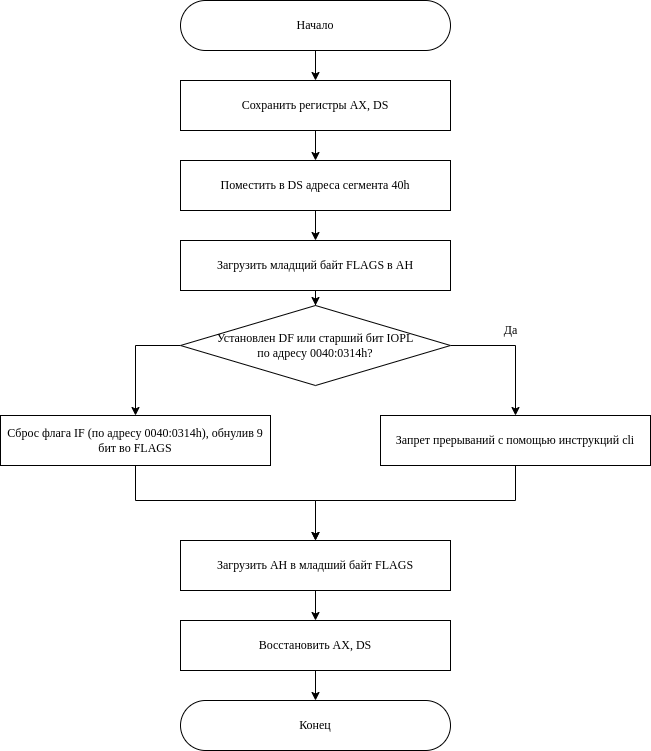

The diagram above was exported from draw.io. Its source (the exported page's mxGraphModel, read from the mxfile embedded in the PNG):
<mxGraphModel dx="1102" dy="901" grid="1" gridSize="10" guides="1" tooltips="1" connect="1" arrows="1" fold="1" page="1" pageScale="1" pageWidth="850" pageHeight="1100" math="0" shadow="0">
  <root>
    <mxCell id="0" />
    <mxCell id="1" parent="0" />
    <mxCell id="iJRvkUzYCmbB_Q55ipSE-4" style="edgeStyle=orthogonalEdgeStyle;rounded=0;orthogonalLoop=1;jettySize=auto;html=1;entryX=0.5;entryY=0;entryDx=0;entryDy=0;" parent="1" source="iJRvkUzYCmbB_Q55ipSE-1" target="iJRvkUzYCmbB_Q55ipSE-2" edge="1">
      <mxGeometry relative="1" as="geometry" />
    </mxCell>
    <mxCell id="iJRvkUzYCmbB_Q55ipSE-1" value="&lt;font face=&quot;Garamond&quot;&gt;Начало&lt;/font&gt;" style="rounded=1;whiteSpace=wrap;html=1;arcSize=50;" parent="1" vertex="1">
      <mxGeometry x="290" y="40" width="270" height="50" as="geometry" />
    </mxCell>
    <mxCell id="IGe-GYKPZ6QzIfqGY47e-3" style="edgeStyle=orthogonalEdgeStyle;rounded=0;orthogonalLoop=1;jettySize=auto;html=1;" edge="1" parent="1" source="iJRvkUzYCmbB_Q55ipSE-2" target="IGe-GYKPZ6QzIfqGY47e-1">
      <mxGeometry relative="1" as="geometry" />
    </mxCell>
    <mxCell id="iJRvkUzYCmbB_Q55ipSE-2" value="Сохранить регистры AX, DS" style="rounded=1;whiteSpace=wrap;html=1;fontFamily=Garamond;arcSize=0;" parent="1" vertex="1">
      <mxGeometry x="290" y="120" width="270" height="50" as="geometry" />
    </mxCell>
    <mxCell id="iJRvkUzYCmbB_Q55ipSE-7" style="edgeStyle=orthogonalEdgeStyle;rounded=0;orthogonalLoop=1;jettySize=auto;html=1;entryX=0.5;entryY=0;entryDx=0;entryDy=0;" parent="1" source="iJRvkUzYCmbB_Q55ipSE-3" target="iJRvkUzYCmbB_Q55ipSE-6" edge="1">
      <mxGeometry relative="1" as="geometry" />
    </mxCell>
    <mxCell id="iJRvkUzYCmbB_Q55ipSE-3" value="Загрузить младщий байт FLAGS в AH" style="rounded=1;whiteSpace=wrap;html=1;fontFamily=Garamond;arcSize=0;" parent="1" vertex="1">
      <mxGeometry x="290" y="280" width="270" height="50" as="geometry" />
    </mxCell>
    <mxCell id="iJRvkUzYCmbB_Q55ipSE-9" style="edgeStyle=orthogonalEdgeStyle;rounded=0;orthogonalLoop=1;jettySize=auto;html=1;entryX=0.5;entryY=0;entryDx=0;entryDy=0;" parent="1" source="iJRvkUzYCmbB_Q55ipSE-6" target="iJRvkUzYCmbB_Q55ipSE-8" edge="1">
      <mxGeometry relative="1" as="geometry">
        <Array as="points">
          <mxPoint x="625" y="385" />
        </Array>
      </mxGeometry>
    </mxCell>
    <mxCell id="iJRvkUzYCmbB_Q55ipSE-13" style="edgeStyle=orthogonalEdgeStyle;rounded=0;orthogonalLoop=1;jettySize=auto;html=1;entryX=0.5;entryY=0;entryDx=0;entryDy=0;" parent="1" source="iJRvkUzYCmbB_Q55ipSE-6" target="iJRvkUzYCmbB_Q55ipSE-12" edge="1">
      <mxGeometry relative="1" as="geometry">
        <Array as="points">
          <mxPoint x="245" y="385" />
        </Array>
      </mxGeometry>
    </mxCell>
    <mxCell id="iJRvkUzYCmbB_Q55ipSE-6" value="Установлен DF или старший бит IOPL&lt;br&gt;по адресу 0040:0314h?" style="rhombus;whiteSpace=wrap;html=1;fontFamily=Garamond;" parent="1" vertex="1">
      <mxGeometry x="290" y="345" width="270" height="80" as="geometry" />
    </mxCell>
    <mxCell id="iJRvkUzYCmbB_Q55ipSE-18" style="edgeStyle=orthogonalEdgeStyle;rounded=0;orthogonalLoop=1;jettySize=auto;html=1;entryX=0.5;entryY=0;entryDx=0;entryDy=0;" parent="1" source="iJRvkUzYCmbB_Q55ipSE-8" target="iJRvkUzYCmbB_Q55ipSE-16" edge="1">
      <mxGeometry relative="1" as="geometry">
        <Array as="points">
          <mxPoint x="625" y="540" />
          <mxPoint x="425" y="540" />
        </Array>
      </mxGeometry>
    </mxCell>
    <mxCell id="iJRvkUzYCmbB_Q55ipSE-8" value="Запрет прерываний с помощью инструкций cli" style="rounded=1;whiteSpace=wrap;html=1;fontFamily=Garamond;arcSize=0;" parent="1" vertex="1">
      <mxGeometry x="490" y="455" width="270" height="50" as="geometry" />
    </mxCell>
    <mxCell id="iJRvkUzYCmbB_Q55ipSE-11" value="Да" style="text;html=1;align=center;verticalAlign=middle;resizable=0;points=[];autosize=1;strokeColor=none;fillColor=none;fontFamily=Times New Roman;" parent="1" vertex="1">
      <mxGeometry x="600" y="355" width="40" height="30" as="geometry" />
    </mxCell>
    <mxCell id="iJRvkUzYCmbB_Q55ipSE-15" style="edgeStyle=orthogonalEdgeStyle;rounded=0;orthogonalLoop=1;jettySize=auto;html=1;entryX=0.5;entryY=0;entryDx=0;entryDy=0;" parent="1" source="iJRvkUzYCmbB_Q55ipSE-12" target="iJRvkUzYCmbB_Q55ipSE-16" edge="1">
      <mxGeometry relative="1" as="geometry">
        <mxPoint x="245" y="535" as="targetPoint" />
        <Array as="points">
          <mxPoint x="245" y="540" />
          <mxPoint x="425" y="540" />
        </Array>
      </mxGeometry>
    </mxCell>
    <mxCell id="iJRvkUzYCmbB_Q55ipSE-12" value="Сброс флага IF (по адресу 0040:0314h), обнулив 9 бит во FLAGS" style="rounded=1;whiteSpace=wrap;html=1;fontFamily=Garamond;arcSize=0;" parent="1" vertex="1">
      <mxGeometry x="110" y="455" width="270" height="50" as="geometry" />
    </mxCell>
    <mxCell id="iJRvkUzYCmbB_Q55ipSE-20" style="edgeStyle=orthogonalEdgeStyle;rounded=0;orthogonalLoop=1;jettySize=auto;html=1;entryX=0.5;entryY=0;entryDx=0;entryDy=0;" parent="1" source="iJRvkUzYCmbB_Q55ipSE-16" target="iJRvkUzYCmbB_Q55ipSE-19" edge="1">
      <mxGeometry relative="1" as="geometry" />
    </mxCell>
    <mxCell id="iJRvkUzYCmbB_Q55ipSE-16" value="Загрузить AH в младший байт FLAGS" style="rounded=1;whiteSpace=wrap;html=1;fontFamily=Garamond;arcSize=0;" parent="1" vertex="1">
      <mxGeometry x="290" y="580" width="270" height="50" as="geometry" />
    </mxCell>
    <mxCell id="iJRvkUzYCmbB_Q55ipSE-22" style="edgeStyle=orthogonalEdgeStyle;rounded=0;orthogonalLoop=1;jettySize=auto;html=1;" parent="1" source="iJRvkUzYCmbB_Q55ipSE-19" target="iJRvkUzYCmbB_Q55ipSE-21" edge="1">
      <mxGeometry relative="1" as="geometry" />
    </mxCell>
    <mxCell id="iJRvkUzYCmbB_Q55ipSE-19" value="Восстановить AX, DS" style="rounded=1;whiteSpace=wrap;html=1;fontFamily=Garamond;arcSize=0;" parent="1" vertex="1">
      <mxGeometry x="290" y="660" width="270" height="50" as="geometry" />
    </mxCell>
    <mxCell id="iJRvkUzYCmbB_Q55ipSE-21" value="Конец" style="rounded=1;whiteSpace=wrap;html=1;arcSize=50;fontFamily=Garamond;" parent="1" vertex="1">
      <mxGeometry x="290" y="740" width="270" height="50" as="geometry" />
    </mxCell>
    <mxCell id="IGe-GYKPZ6QzIfqGY47e-2" style="edgeStyle=orthogonalEdgeStyle;rounded=0;orthogonalLoop=1;jettySize=auto;html=1;entryX=0.5;entryY=0;entryDx=0;entryDy=0;" edge="1" parent="1" source="IGe-GYKPZ6QzIfqGY47e-1" target="iJRvkUzYCmbB_Q55ipSE-3">
      <mxGeometry relative="1" as="geometry" />
    </mxCell>
    <mxCell id="IGe-GYKPZ6QzIfqGY47e-1" value="Поместить в DS адреса сегмента 40h" style="rounded=1;whiteSpace=wrap;html=1;fontFamily=Garamond;arcSize=0;" vertex="1" parent="1">
      <mxGeometry x="290" y="200" width="270" height="50" as="geometry" />
    </mxCell>
  </root>
</mxGraphModel>